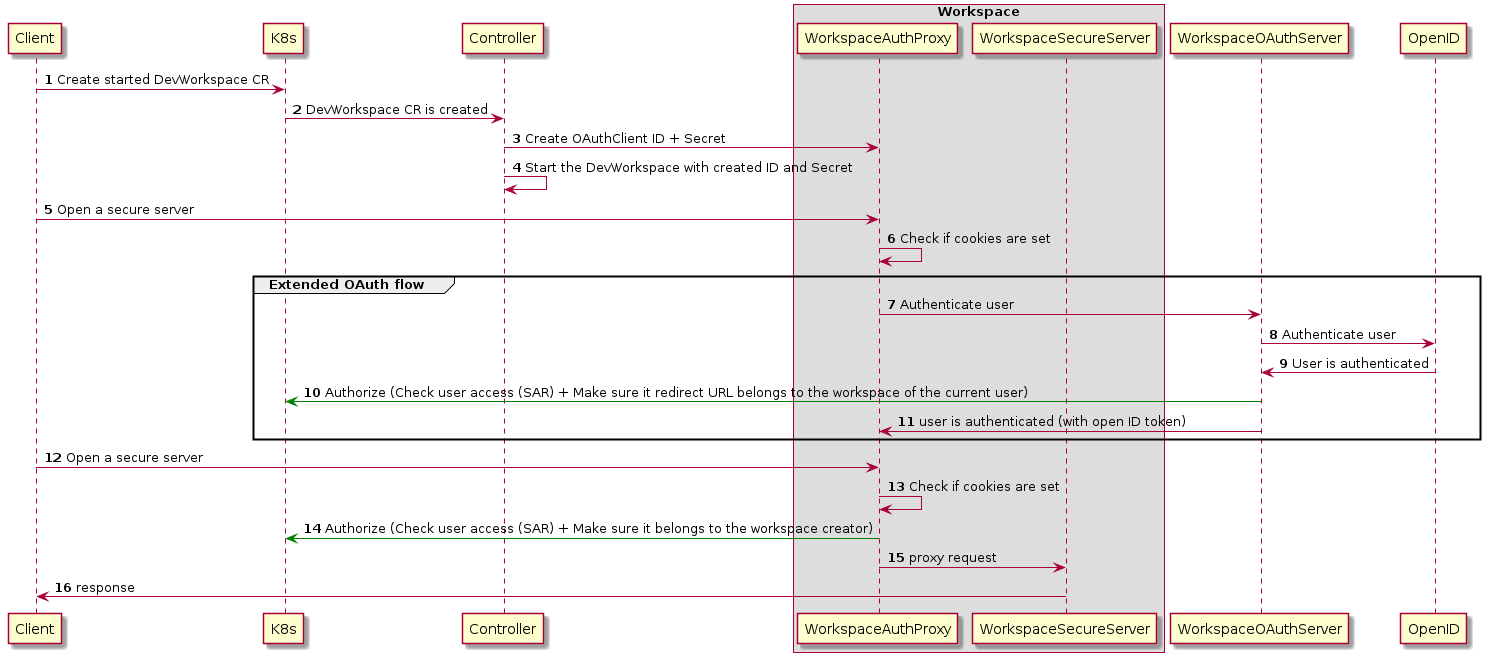

The diagram above was rendered by PlantUML. Its source (embedded in the PNG):
@startuml

participant Client
participant K8s
participant Controller

box Workspace
participant WorkspaceAuthProxy
participant WorkspaceSecureServer
end box

participant WorkspaceOAuthServer
participant OpenID

autonumber
skinparam SequenceGroupBodyBackgroundColor transparent

Client -> K8s: Create started DevWorkspace CR
K8s -> Controller: DevWorkspace CR is created
Controller -> WorkspaceAuthProxy: Create OAuthClient ID + Secret
Controller -> Controller: Start the DevWorkspace with created ID and Secret

Client -> WorkspaceAuthProxy: Open a secure server
WorkspaceAuthProxy -> WorkspaceAuthProxy: Check if cookies are set

group Extended OAuth flow
WorkspaceAuthProxy -> WorkspaceOAuthServer: Authenticate user
WorkspaceOAuthServer -> OpenID: Authenticate user
WorkspaceOAuthServer <- OpenID: User is authenticated
WorkspaceOAuthServer -[#green]> K8s: Authorize (Check user access (SAR) + Make sure it redirect URL belongs to the workspace of the current user)
WorkspaceOAuthServer -> WorkspaceAuthProxy: user is authenticated (with open ID token)
end

Client -> WorkspaceAuthProxy: Open a secure server
WorkspaceAuthProxy -> WorkspaceAuthProxy: Check if cookies are set
WorkspaceAuthProxy -[#green]> K8s: Authorize (Check user access (SAR) + Make sure it belongs to the workspace creator)
WorkspaceAuthProxy -> WorkspaceSecureServer: proxy request
WorkspaceSecureServer -> Client: response

@enduml